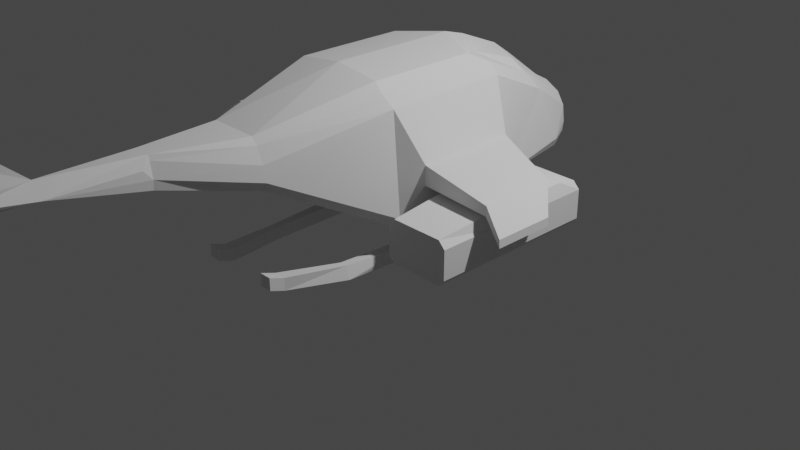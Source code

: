 # Source: helicopter.blend  (saved by Blender 2.81.16; exported with 4.5.12 LTS)
import bpy
from mathutils import Matrix  # noqa: F401  (used for matrix-valued properties, if any)

bpy.ops.wm.read_factory_settings(use_empty=True)
scene = bpy.context.scene
scene.name = 'Scene'

# ---- collections
col_collection = bpy.data.collections.new('Collection'); scene.collection.children.link(col_collection)

# ---- world
world_world = bpy.data.worlds.new('World'); scene.world = world_world
world_world.use_nodes = True; world_world.node_tree.nodes.clear()
_N = world_world.node_tree.nodes; _L = world_world.node_tree.links
n0 = _N.new('ShaderNodeOutputWorld'); n0.name = 'World Output'; n0.location = (300, 300)
n1 = _N.new('ShaderNodeBackground'); n1.name = 'Background'; n1.location = (10, 300)
n1.inputs[0].default_value = (0.05088, 0.05088, 0.05088, 1.0)
_L.new(n1.outputs[0], n0.inputs[0])
n0.is_active_output = True
world_world.color = (0.05088, 0.05088, 0.05088)
world_world.use_sun_shadow = False
world_world.sun_shadow_jitter_overblur = 0.0

# ---- cameras
cam_camera = bpy.data.cameras.new('Camera')
cam_camera.clip_end = 100.0
cam_camera.ortho_scale = 7.314

# ---- lights
light_light = bpy.data.lights.new('Light', 'POINT')
light_light.transmission_factor = 0.0
light_light.energy = 1000.0
light_light.shadow_soft_size = 0.1
light_light.shadow_maximum_resolution = 0.006
light_light.use_absolute_resolution = True

# ---- meshes
me_cube_002 = bpy.data.meshes.new('Cube.002')
me_cube_002.from_pydata([(0.0, -1.0, 0.581), (0.0, -1.0, 2.436), (0.0, 1.0, 0.581), (0.0, -2.566, 2.005), (0.0, -2.561, 1.372), (0.0, -3.755, 2.062), (0.0, -3.752, 1.656), (0.0, -5.002, 2.11), (0.0, -5.009, 1.892), (0.0, 2.241, 0.678), (-1.33, -0.7594, 1.406), (-0.6927, -1.0, 2.354), (-0.6928, 0.54, 2.354), (-0.4815, 0.8709, 2.265), (-1.33, 0.6529, 1.405), (0.0, 1.147, 2.343), (0.0, 0.8249, 2.436), (-0.3625, -2.566, 2.005), (-0.1312, -3.755, 2.062), (-0.002576, -5.002, 2.11), (-0.1771, -5.007, 1.934), (-0.406, 1.906, 1.8), (-0.5096, 1.603, 2.017), (-0.1944, 2.73, 1.379), (-0.2179, 2.859, 1.122), (-0.2179, 2.838, 0.922), (0.0, 2.656, 0.7317), (0.0, 2.838, 0.922), (0.0, 2.859, 1.122), (0.0, 2.74, 1.392), (0.0, 2.069, 1.888), (0.0, 1.786, 2.082), (-0.9113, -0.5227, 0.5174), (-1.569, -0.5073, 1.143), (-1.569, 0.1791, 1.143), (-0.9112, 0.2783, 0.5174), (-0.4646, -2.561, 1.372), (-0.5961, -2.562, 1.504), (-0.199, -3.753, 1.788), (-0.1745, -3.752, 1.656), (-0.1771, -5.007, 1.934), (-0.0459, -5.009, 1.892), (-0.906, 2.189, 0.8114), (-0.8371, 2.24, 0.6836), (-0.6202, 2.656, 0.7333), (-0.6283, 2.667, 0.8683), (-0.366, 2.722, 0.802), (0.0, -5.756, 2.119), (0.0, -5.756, 1.902), (-0.06412, -5.756, 2.017), (-0.08478, -5.756, 2.119), (-0.04399, -5.756, 1.902), (-0.021, -5.756, 1.944), (-0.01973, -5.629, 2.663), (0.0, -5.629, 2.663), (-0.01973, -6.142, 2.704), (0.0, -6.142, 2.704), (-0.7321, -0.5227, 0.5174), (-0.7321, 0.3227, 0.5174), (-1.004, 0.7045, 0.581), (-1.004, -1.0, 0.581), (-0.7321, -0.646, 0.1561), (-0.7321, 0.4505, 0.1561), (-0.9112, 0.4062, 0.1561), (-0.9113, -0.646, 0.1561), (-0.7321, -0.5227, -0.0158), (-0.7321, 0.4505, -0.0158), (-0.9112, 0.4062, -0.0158), (-0.9113, -0.5227, -0.0158), (-0.9112, 0.4062, 0.1561), (-0.7321, 0.4505, 0.1561), (-0.9112, 0.4062, -0.0158), (-0.7321, 0.4505, -0.0158), (-0.7212, 1.561, 0.1903), (-0.6078, 1.606, 0.1903), (-0.7212, 1.561, 0.01845), (-0.6078, 1.606, 0.01845), (-0.6812, -1.587, 0.1698), (-0.7947, -1.587, 0.1698), (-0.6812, -1.587, -0.002097), (-0.8604, -1.587, -0.002097), (-0.6752, 1.965, 0.3097), (-0.4961, 2.009, 0.3097), (-0.6752, 1.965, 0.1379), (-0.4961, 2.009, 0.1379), (-0.4498, -2.412, 0.2501), (-0.6291, -2.412, 0.2501), (-0.4498, -2.412, 0.07826), (-0.6291, -2.412, 0.07826), (-0.4498, -2.622, 0.3266), (-0.6291, -2.622, 0.3266), (-0.4498, -2.622, 0.1548), (-0.6291, -2.622, 0.1548), (-1.136, -1.0, 0.7129), (-1.136, 0.8935, 0.7121), (-2.463, 0.1999, 1.276), (-2.463, -0.8589, 1.277), (-2.149, -0.5073, 1.143), (-2.149, 0.1791, 1.143), (-1.33, -0.7594, 1.144), (-1.33, 0.6529, 1.143), (-2.463, -0.8589, 1.144), (-2.463, 0.1999, 1.143), (-1.645, -0.5073, 1.062), (-1.645, 0.1791, 1.062), (-2.224, -0.5073, 1.062), (-2.224, 0.1791, 1.062), (-2.8, -0.1481, 1.014), (-2.8, -0.9796, 1.015), (-2.806, -0.9794, 0.9074), (-2.806, -0.1479, 0.9069), (-1.526, -0.7243, 1.079), (-1.461, -0.7244, 0.9162), (-1.461, 0.5886, 0.9156), (-1.527, 0.5887, 1.078), (-2.408, -0.7244, 0.9162), (-2.343, -0.7243, 1.079), (-2.342, 0.5887, 1.078), (-2.408, 0.5886, 0.9156), (-1.461, -0.7246, 0.5244), (-1.556, -0.7247, 0.4301), (-1.556, 0.5883, 0.4295), (-1.461, 0.5884, 0.5239), (-2.313, -0.7247, 0.4301), (-2.408, -0.7246, 0.5244), (-2.408, 0.5884, 0.5239), (-2.313, 0.5883, 0.4295), (-1.556, 0.8882, 1.01), (-1.461, 0.8881, 0.9152), (-2.408, 0.8881, 0.9152), (-2.313, 0.8882, 1.01), (-1.461, 0.8879, 0.5235), (-1.556, 0.8879, 0.4292), (-2.313, 0.8879, 0.4292), (-2.408, 0.8879, 0.5235), (-1.461, -1.462, 0.9166), (-1.556, -1.462, 1.011), (-2.313, -1.462, 1.011), (-2.408, -1.462, 0.9166), (-1.556, -1.462, 0.4305), (-1.461, -1.462, 0.5248), (-2.408, -1.462, 0.5248), (-2.313, -1.462, 0.4305), (-0.5589, -2.564, 1.709), (-0.4513, -2.565, 1.915), (-0.1557, -3.754, 1.998), (-0.199, -3.753, 1.788), (-0.1969, -3.869, 1.922), (-0.816, 1.88, 1.589), (-0.7029, 1.69, 1.837), (-0.5816, 2.687, 1.096), (-0.446, 2.707, 1.267), (-0.4509, 2.747, 1.189), (-0.8149, 0.8338, 2.213), (-0.9597, 0.851, 2.06), (-0.9607, -0.944, 2.058), (-0.8153, -1.0, 2.225)], [], [(16, 12, 11, 1), (145, 147, 20, 19, 18), (60, 0, 4, 36), (1, 11, 17, 3), (39, 6, 8, 41), (23, 24, 152, 151), (13, 22, 149, 153), (155, 93, 37, 143), (36, 4, 6, 39), (35, 58, 62, 63), (9, 43, 44, 26), (3, 17, 18, 5), (40, 41, 51, 52), (21, 30, 29, 23), (5, 18, 19, 7), (21, 23, 151, 149), (25, 24, 28, 27), (25, 27, 26, 44, 46), (13, 15, 31, 22), (10, 99, 93, 155), (150, 45, 42, 148), (24, 25, 46, 45, 150, 152), (100, 14, 154, 94), (12, 16, 15, 13), (18, 17, 144, 145), (143, 37, 38, 146), (147, 146, 38, 40, 20), (21, 149, 22), (11, 12, 153, 156), (22, 31, 30, 21), (28, 24, 23, 29), (94, 154, 148, 42), (2, 59, 43, 9), (44, 45, 46), (59, 60, 93, 94), (37, 93, 60, 36), (39, 41, 40, 38), (38, 37, 36, 39), (43, 59, 94, 42), (44, 43, 42, 45), (14, 100, 102, 95), (48, 47, 50, 49, 52, 51), (20, 40, 52, 49), (41, 8, 48, 51), (19, 20, 49, 50), (19, 50, 55, 53), (54, 53, 55, 56), (7, 19, 53, 54), (50, 47, 56, 55), (57, 58, 2, 0), (35, 32, 60, 59), (58, 35, 59, 2), (32, 57, 0, 60), (61, 64, 78, 77), (57, 32, 64, 61), (58, 57, 61, 62), (32, 35, 63, 64), (67, 66, 65, 68), (64, 63, 67, 68), (67, 63, 69, 71), (62, 61, 65, 66), (71, 69, 73, 75), (66, 67, 71, 72), (62, 66, 72, 70), (63, 62, 70, 69), (74, 76, 84, 82), (69, 70, 74, 73), (70, 72, 76, 74), (72, 71, 75, 76), (78, 80, 88, 86), (64, 68, 80, 78), (65, 61, 77, 79), (68, 65, 79, 80), (81, 82, 84, 83), (76, 75, 83, 84), (75, 73, 81, 83), (73, 74, 82, 81), (87, 85, 89, 91), (77, 78, 86, 85), (79, 77, 85, 87), (80, 79, 87, 88), (89, 90, 92, 91), (88, 87, 91, 92), (86, 88, 92, 90), (85, 86, 90, 89), (12, 13, 153), (99, 100, 94, 93), (14, 10, 155, 154), (102, 101, 109, 110), (98, 34, 104, 106), (99, 10, 96, 101), (10, 14, 95, 96), (33, 34, 100, 99), (98, 97, 101, 102), (34, 98, 102, 100), (97, 33, 99, 101), (117, 114, 127, 130), (34, 33, 103, 104), (33, 97, 105, 103), (97, 98, 106, 105), (129, 130, 127, 128, 131, 132, 133, 134), (115, 124, 141, 138), (113, 122, 131, 128), (111, 116, 137, 136), (123, 120, 139, 142), (119, 112, 135, 140), (125, 118, 129, 134), (105, 106, 117, 116), (109, 108, 107, 110), (101, 96, 108, 109), (96, 95, 107, 108), (95, 102, 110, 107), (135, 136, 137, 138, 141, 142, 139, 140), (106, 104, 114, 117), (121, 120, 123, 126), (115, 118, 125, 124), (121, 126, 133, 132), (103, 105, 116, 111), (104, 103, 111, 114), (112, 113, 114, 111), (116, 117, 118, 115), (120, 121, 122, 119), (124, 125, 126, 123), (125, 134, 133, 126), (131, 122, 121, 132), (113, 128, 127, 114), (129, 118, 117, 130), (123, 142, 141, 124), (137, 116, 115, 138), (119, 140, 139, 120), (135, 112, 111, 136), (113, 112, 119, 122), (145, 146, 147), (150, 151, 152), (154, 155, 156, 153), (155, 143, 144, 156), (143, 146, 145, 144), (150, 148, 149, 151), (148, 154, 153, 149), (156, 144, 17, 11)])
_uv = me_cube_002.uv_layers.new(name='UVMap')
_uv.uv.foreach_set('vector', [0.625, 0.5219, 0.8421, 0.5247, 0.842, 0.75, 0.625, 0.75, 0.5859, 0.0, 0.5079, 0.0, 0.4234, 0.0, 0.625, 0.0, 0.625, 0.0, 0.1498, 0.75, 0.375, 0.75, 0.375, 0.75, 0.1669, 0.75, 0.625, 0.75, 0.842, 0.75, 0.8193, 0.75, 0.625, 0.75, 0.2096, 0.75, 0.375, 0.75, 0.375, 0.75, 0.2515, 0.75, 0.7989, 0.5, 0.7936, 0.5, 0.8221, 0.5, 0.824, 0.5, 0.8412, 0.5, 0.8388, 0.5, 0.8633, 0.5, 0.8664, 0.5, 0.5893, 0.0, 0.3915, 0.0, 0.4273, 0.0, 0.5084, 0.0, 0.1669, 0.75, 0.375, 0.75, 0.375, 0.75, 0.2096, 0.75, 0.2455, 0.5706, 0.2793, 0.5692, 0.2793, 0.5692, 0.2455, 0.5706, 0.375, 0.5, 0.1529, 0.5, 0.1847, 0.5, 0.375, 0.5, 0.625, 0.75, 0.8193, 0.75, 0.7625, 0.75, 0.625, 0.75, 0.125, 0.75, 0.2515, 0.75, 0.2515, 0.75, 0.125, 0.75, 0.8311, 0.5, 0.625, 0.5, 0.625, 0.5, 0.7989, 0.5, 0.625, 0.75, 0.7625, 0.75, 0.7067, 0.75, 0.625, 0.75, 0.8311, 0.5, 0.7989, 0.5, 0.824, 0.5, 0.862, 0.5, 0.4675, 0.3314, 0.5325, 0.3314, 0.5325, 0.5, 0.4675, 0.5, 0.4675, 0.3314, 0.4675, 0.5, 0.4126, 0.5, 0.4126, 0.3206, 0.4325, 0.3075, 0.8412, 0.5, 0.625, 0.5, 0.625, 0.5, 0.8388, 0.5, 0.5727, 0.03598, 0.4215, 0.03598, 0.3915, 0.0, 0.6041, 0.008022, 0.5086, 0.2846, 0.4416, 0.2826, 0.3995, 0.25, 0.5493, 0.25, 0.5325, 0.3314, 0.4675, 0.3314, 0.4257, 0.2996, 0.4416, 0.2826, 0.5086, 0.2846, 0.5409, 0.3, 0.4215, 0.214, 0.5726, 0.214, 0.6002, 0.2438, 0.3914, 0.25, 0.8421, 0.5247, 0.625, 0.5219, 0.625, 0.5, 0.8412, 0.5, 0.7625, 0.75, 0.8193, 0.75, 0.8476, 0.75, 0.8031, 0.75, 0.5084, 0.0, 0.4273, 0.0, 0.4565, 0.0, 0.4565, 0.0, 0.5079, 0.0, 0.4565, 0.0, 0.4565, 0.0, 0.4234, 0.0, 0.4234, 0.0, 0.8311, 0.5, 0.8635, 0.5, 0.848, 0.5, 0.842, 0.75, 0.8421, 0.5247, 0.8664, 0.502, 0.8661, 0.75, 0.8388, 0.5, 0.625, 0.5, 0.625, 0.5, 0.8311, 0.5, 0.5325, 0.5, 0.5325, 0.3314, 0.5874, 0.3258, 0.5874, 0.5, 0.3914, 0.25, 0.5847, 0.25, 0.5493, 0.25, 0.3995, 0.25, 0.375, 0.5, 0.1499, 0.5, 0.1529, 0.5, 0.375, 0.5, 0.4126, 0.3206, 0.4258, 0.3029, 0.4325, 0.3075, 0.1499, 0.5, 0.1498, 0.75, 0.125, 0.75, 0.125, 0.5, 0.4273, 0.0, 0.3915, 0.0, 0.375, 0.0, 0.375, 0.0, 0.2096, 0.75, 0.2515, 0.75, 0.125, 0.75, 0.125, 0.75, 0.4565, 0.0, 0.4273, 0.0, 0.375, 0.0, 0.375, 0.0, 0.1529, 0.5, 0.1499, 0.5, 0.125, 0.5, 0.125, 0.5, 0.1847, 0.5, 0.1529, 0.5, 0.125, 0.5, 0.1564, 0.5, 0.5726, 0.214, 0.4215, 0.214, 0.4215, 0.214, 0.5726, 0.214, 0.375, 0.75, 0.625, 0.75, 0.625, 0.8317, 0.4234, 1.0, 0.4234, 1.0, 0.375, 0.8735, 0.4234, 0.0, 0.4234, 0.0, 0.4234, 0.0, 0.4234, 0.0, 0.2515, 0.75, 0.375, 0.75, 0.375, 0.75, 0.2515, 0.75, 0.625, 0.0, 0.4234, 0.0, 0.4234, 0.0, 0.625, 0.0, 0.625, 0.0, 0.625, 0.0, 0.625, 0.0, 0.625, 0.0, 0.625, 0.75, 0.7067, 0.75, 0.7067, 0.75, 0.625, 0.75, 0.625, 0.75, 0.7067, 0.75, 0.7067, 0.75, 0.625, 0.75, 0.625, 0.8317, 0.625, 0.75, 0.625, 0.75, 0.625, 0.8317, 0.2793, 0.682, 0.2793, 0.5692, 0.375, 0.5, 0.375, 0.75, 0.2455, 0.5706, 0.2455, 0.6806, 0.1498, 0.75, 0.1499, 0.5, 0.2793, 0.5692, 0.2455, 0.5706, 0.1499, 0.5, 0.375, 0.5, 0.2455, 0.6806, 0.2793, 0.682, 0.375, 0.75, 0.1498, 0.75, 0.2793, 0.682, 0.2455, 0.6806, 0.2455, 0.6806, 0.2793, 0.682, 0.2793, 0.682, 0.2455, 0.6806, 0.2455, 0.6806, 0.2793, 0.682, 0.2793, 0.5692, 0.2793, 0.682, 0.2793, 0.682, 0.2793, 0.5692, 0.2455, 0.6806, 0.2455, 0.5706, 0.2455, 0.5706, 0.2455, 0.6806, 0.2455, 0.5706, 0.2793, 0.5692, 0.2793, 0.682, 0.2455, 0.6806, 0.2455, 0.6806, 0.2455, 0.5706, 0.2455, 0.5706, 0.2455, 0.6806, 0.2455, 0.5706, 0.2455, 0.5706, 0.2455, 0.5706, 0.2455, 0.5706, 0.2793, 0.5692, 0.2793, 0.682, 0.2793, 0.682, 0.2793, 0.5692, 0.2455, 0.5706, 0.2455, 0.5706, 0.2455, 0.5706, 0.2455, 0.5706, 0.2793, 0.5692, 0.2455, 0.5706, 0.2455, 0.5706, 0.2793, 0.5692, 0.2793, 0.5692, 0.2793, 0.5692, 0.2793, 0.5692, 0.2793, 0.5692, 0.2455, 0.5706, 0.2793, 0.5692, 0.2793, 0.5692, 0.2455, 0.5706, 0.2793, 0.5692, 0.2793, 0.5692, 0.2793, 0.5692, 0.2793, 0.5692, 0.2455, 0.5706, 0.2793, 0.5692, 0.2793, 0.5692, 0.2455, 0.5706, 0.2793, 0.5692, 0.2793, 0.5692, 0.2793, 0.5692, 0.2793, 0.5692, 0.2793, 0.5692, 0.2455, 0.5706, 0.2455, 0.5706, 0.2793, 0.5692, 0.2455, 0.6806, 0.2455, 0.6806, 0.2455, 0.6806, 0.2455, 0.6806, 0.2455, 0.6806, 0.2455, 0.6806, 0.2455, 0.6806, 0.2455, 0.6806, 0.2793, 0.682, 0.2793, 0.682, 0.2793, 0.682, 0.2793, 0.682, 0.2455, 0.6806, 0.2793, 0.682, 0.2793, 0.682, 0.2455, 0.6806, 0.2455, 0.5706, 0.2793, 0.5692, 0.2793, 0.5692, 0.2455, 0.5706, 0.2793, 0.5692, 0.2455, 0.5706, 0.2455, 0.5706, 0.2793, 0.5692, 0.2455, 0.5706, 0.2455, 0.5706, 0.2455, 0.5706, 0.2455, 0.5706, 0.2455, 0.5706, 0.2793, 0.5692, 0.2793, 0.5692, 0.2455, 0.5706, 0.2793, 0.682, 0.2793, 0.682, 0.2793, 0.682, 0.2793, 0.682, 0.2793, 0.682, 0.2455, 0.6806, 0.2455, 0.6806, 0.2793, 0.682, 0.2793, 0.682, 0.2793, 0.682, 0.2793, 0.682, 0.2793, 0.682, 0.2455, 0.6806, 0.2793, 0.682, 0.2793, 0.682, 0.2455, 0.6806, 0.2793, 0.682, 0.2455, 0.6806, 0.2455, 0.6806, 0.2793, 0.682, 0.2455, 0.6806, 0.2793, 0.682, 0.2793, 0.682, 0.2455, 0.6806, 0.2455, 0.6806, 0.2455, 0.6806, 0.2455, 0.6806, 0.2455, 0.6806, 0.2793, 0.682, 0.2455, 0.6806, 0.2455, 0.6806, 0.2793, 0.682, 0.8421, 0.5247, 0.8305, 0.5, 0.8651, 0.504, 0.4215, 0.03598, 0.4215, 0.214, 0.3914, 0.25, 0.3915, 0.0, 0.5726, 0.214, 0.5727, 0.03598, 0.5982, 0.008009, 0.5982, 0.2438, 0.4215, 0.214, 0.4215, 0.03598, 0.4215, 0.03598, 0.4215, 0.214, 0.4215, 0.1891, 0.4215, 0.1891, 0.4215, 0.1891, 0.4215, 0.1891, 0.4215, 0.03598, 0.5727, 0.03598, 0.5727, 0.03598, 0.4215, 0.03598, 0.5727, 0.03598, 0.5726, 0.214, 0.5726, 0.214, 0.5727, 0.03598, 0.4215, 0.06093, 0.4215, 0.1891, 0.4215, 0.214, 0.4215, 0.03598, 0.4215, 0.1891, 0.4215, 0.06093, 0.4215, 0.03598, 0.4215, 0.214, 0.4215, 0.1891, 0.4215, 0.1891, 0.4215, 0.214, 0.4215, 0.214, 0.4215, 0.06093, 0.4215, 0.06093, 0.4215, 0.03598, 0.4215, 0.03598, 0.4215, 0.1891, 0.4215, 0.1891, 0.4215, 0.1891, 0.4215, 0.1891, 0.4215, 0.1891, 0.4215, 0.06093, 0.4215, 0.06093, 0.4215, 0.1891, 0.4215, 0.06093, 0.4215, 0.06093, 0.4215, 0.06093, 0.4215, 0.06093, 0.4215, 0.06093, 0.4215, 0.1891, 0.4215, 0.1891, 0.4215, 0.06093, 0.4215, 0.1891, 0.4215, 0.1891, 0.4215, 0.1891, 0.4215, 0.1891, 0.4215, 0.1891, 0.4215, 0.1891, 0.4215, 0.1891, 0.4215, 0.1891, 0.4215, 0.06093, 0.4215, 0.06093, 0.4215, 0.06093, 0.4215, 0.06093, 0.4215, 0.1891, 0.4215, 0.1891, 0.4215, 0.1891, 0.4215, 0.1891, 0.4215, 0.06093, 0.4215, 0.06093, 0.4215, 0.06093, 0.4215, 0.06093, 0.4215, 0.06093, 0.4215, 0.06093, 0.4215, 0.06093, 0.4215, 0.06093, 0.4215, 0.06093, 0.4215, 0.06093, 0.4215, 0.06093, 0.4215, 0.06093, 0.4215, 0.1891, 0.4215, 0.1891, 0.4215, 0.1891, 0.4215, 0.1891, 0.4215, 0.06093, 0.4215, 0.1891, 0.4215, 0.2076, 0.4215, 0.05061, 0.4215, 0.03598, 0.5727, 0.03598, 0.5726, 0.214, 0.4215, 0.214, 0.4215, 0.03598, 0.5727, 0.03598, 0.5727, 0.03598, 0.4215, 0.03598, 0.5727, 0.03598, 0.5726, 0.214, 0.5726, 0.214, 0.5727, 0.03598, 0.5726, 0.214, 0.4215, 0.214, 0.4215, 0.214, 0.5726, 0.214, 0.4215, 0.06093, 0.4215, 0.06093, 0.4215, 0.06093, 0.4215, 0.06093, 0.4215, 0.06093, 0.4215, 0.06093, 0.4215, 0.06093, 0.4215, 0.06093, 0.4215, 0.1891, 0.4215, 0.1891, 0.4215, 0.1891, 0.4215, 0.1891, 0.4215, 0.1891, 0.4215, 0.06093, 0.4215, 0.06093, 0.4215, 0.1891, 0.4215, 0.06093, 0.4215, 0.1891, 0.4215, 0.1891, 0.4215, 0.06093, 0.4215, 0.1891, 0.4215, 0.1891, 0.4215, 0.1891, 0.4215, 0.1891, 0.4215, 0.06093, 0.4215, 0.06093, 0.4215, 0.06093, 0.4215, 0.06093, 0.4215, 0.1891, 0.4215, 0.06093, 0.4215, 0.05061, 0.4215, 0.2076, 0.4215, 0.06093, 0.4215, 0.1891, 0.4215, 0.2076, 0.4215, 0.05061, 0.4215, 0.05061, 0.4215, 0.2076, 0.4215, 0.1891, 0.4215, 0.06093, 0.4215, 0.06093, 0.4215, 0.1891, 0.4215, 0.1891, 0.4215, 0.06093, 0.4215, 0.06093, 0.4215, 0.1891, 0.4215, 0.1891, 0.4215, 0.06093, 0.4215, 0.1891, 0.4215, 0.1891, 0.4215, 0.1891, 0.4215, 0.1891, 0.4215, 0.1891, 0.4215, 0.1891, 0.4215, 0.1891, 0.4215, 0.1891, 0.4215, 0.1891, 0.4215, 0.1891, 0.4215, 0.1891, 0.4215, 0.1891, 0.4215, 0.1891, 0.4215, 0.1891, 0.4215, 0.1891, 0.4215, 0.1891, 0.4215, 0.06093, 0.4215, 0.06093, 0.4215, 0.06093, 0.4215, 0.06093, 0.4215, 0.06093, 0.4215, 0.06093, 0.4215, 0.06093, 0.4215, 0.06093, 0.4215, 0.06093, 0.4215, 0.06093, 0.4215, 0.06093, 0.4215, 0.06093, 0.4215, 0.06093, 0.4215, 0.06093, 0.4215, 0.06093, 0.4215, 0.06093, 0.4215, 0.1891, 0.4215, 0.06093, 0.4215, 0.06093, 0.4215, 0.1891, 0.8031, 0.75, 0.875, 0.75, 0.8682, 0.75, 0.5086, 0.2846, 0.542, 0.2962, 0.5409, 0.3, 0.5982, 0.2438, 0.5982, 0.008009, 0.6028, 0.0, 0.6026, 0.2421, 0.5893, 0.0, 0.5084, 0.0, 0.5897, 0.0, 0.6088, 0.0, 0.5084, 0.0, 0.4565, 0.0, 0.5168, 0.0, 0.5545, 0.0, 0.5086, 0.2846, 0.5493, 0.25, 0.5805, 0.25, 0.5448, 0.2857, 0.5493, 0.25, 0.5847, 0.25, 0.6026, 0.25, 0.5834, 0.25, 0.6088, 0.0, 0.5897, 0.0, 0.625, 0.0, 0.625, 0.0])
me_cube_002.use_remesh_fix_poles = True
me_cube_002.use_remesh_preserve_attributes = False
me_cube_002.use_mirror_vertex_groups = False
me_cube_002.update()

# ---- objects
ob_light = bpy.data.objects.new('Light', light_light)
ob_camera = bpy.data.objects.new('Camera', cam_camera)
ob_cube_001 = bpy.data.objects.new('Cube.001', me_cube_002)

# ---- transforms, parenting, visibility, modifiers, constraints
ob_light.location = (4.076, 1.005, 5.904)
ob_light.rotation_euler = (0.6503, 0.05522, 1.866)
ob_light.lock_rotations_4d = False
ob_light.empty_display_type = 'ARROWS'
ob_light.color = (0.0, 0.0, 0.0, 0.0)
ob_light.lineart.crease_threshold = 0.0
ob_camera.location = (7.359, -6.926, 4.958)
ob_camera.rotation_euler = (1.109, 0.0, 0.8149)
ob_camera.lock_rotations_4d = False
ob_camera.empty_display_type = 'ARROWS'
ob_camera.color = (0.0, 0.0, 0.0, 0.0)
ob_camera.display_type = 'WIRE'
ob_camera.lineart.crease_threshold = 0.0
ob_cube_001.location = (0.0, 0.0, 0.0)
ob_cube_001.scale = (0.71, 0.75, 0.75)
ob_cube_001.lineart.crease_threshold = 0.0
_m = ob_cube_001.modifiers.new('Mirror', 'MIRROR')
_m.use_clip = True

# ---- collection membership
col_collection.objects.link(ob_light)
col_collection.objects.link(ob_camera)
col_collection.objects.link(ob_cube_001)

# ---- scene / render settings (as saved in the file)
scene.camera = ob_camera
scene.frame_start = 1; scene.frame_end = 250; scene.frame_set(66)
scene.render.engine = 'BLENDER_EEVEE_NEXT'
scene.cycles.use_denoising = False
scene.cycles.samples = 128
scene.cycles.sampling_pattern = 'TABULATED_SOBOL'
scene.cycles.use_adaptive_sampling = False
scene.cycles.use_light_tree = False
scene.view_settings.view_transform = 'Filmic'
bpy.context.view_layer.update()
